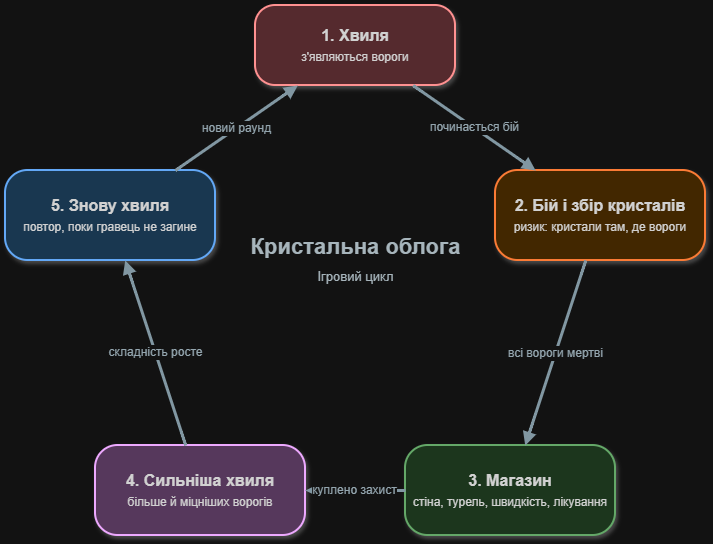

The diagram above was exported from draw.io. Its source (the exported page's mxGraphModel, read from the mxfile embedded in the PNG):
<mxGraphModel dx="1226" dy="620" grid="0" gridSize="10" guides="1" tooltips="1" connect="1" arrows="1" fold="1" page="1" pageScale="1" pageWidth="800" pageHeight="680" background="#FFFFFF" math="0" shadow="0">
  <root>
    <mxCell id="0" />
    <mxCell id="1" parent="0" />
    <mxCell id="title" parent="1" style="text;html=1;align=center;verticalAlign=middle;fontSize=22;fontColor=#37474F;" value="&lt;b&gt;Кристальна облога&lt;/b&gt;&lt;br&gt;&lt;font style=&quot;font-size:13px&quot;&gt;Ігровий цикл&lt;/font&gt;" vertex="1">
      <mxGeometry height="70" width="200" x="300" y="270" as="geometry" />
    </mxCell>
    <mxCell id="b1" parent="1" style="rounded=1;whiteSpace=wrap;html=1;arcSize=25;fillColor=#FFCDD2;strokeColor=#C62828;strokeWidth=2;fontSize=16;fontColor=#212121;shadow=1;" value="&lt;b&gt;1. Хвиля&lt;/b&gt;&lt;br&gt;&lt;font style=&quot;font-size:12px&quot;&gt;з'являються вороги&lt;/font&gt;" vertex="1">
      <mxGeometry height="80" width="200" x="300" y="50" as="geometry" />
    </mxCell>
    <mxCell id="b2" parent="1" style="rounded=1;whiteSpace=wrap;html=1;arcSize=25;fillColor=#FFE0B2;strokeColor=#E65100;strokeWidth=2;fontSize=16;fontColor=#212121;shadow=1;" value="&lt;b&gt;2. Бій і збір кристалів&lt;/b&gt;&lt;br&gt;&lt;font style=&quot;font-size:12px&quot;&gt;ризик: кристали там, де вороги&lt;/font&gt;" vertex="1">
      <mxGeometry height="90" width="210" x="540" y="215" as="geometry" />
    </mxCell>
    <mxCell id="b3" parent="1" style="rounded=1;whiteSpace=wrap;html=1;arcSize=25;fillColor=#C8E6C9;strokeColor=#2E7D32;strokeWidth=2;fontSize=16;fontColor=#212121;shadow=1;" value="&lt;b&gt;3. Магазин&lt;/b&gt;&lt;br&gt;&lt;font style=&quot;font-size:12px&quot;&gt;стіна, турель, швидкість, лікування&lt;/font&gt;" vertex="1">
      <mxGeometry height="90" width="210" x="450" y="490" as="geometry" />
    </mxCell>
    <mxCell id="b4" parent="1" style="rounded=1;whiteSpace=wrap;html=1;arcSize=25;fillColor=#E1BEE7;strokeColor=#6A1B9A;strokeWidth=2;fontSize=16;fontColor=#212121;shadow=1;" value="&lt;b&gt;4. Сильніша хвиля&lt;/b&gt;&lt;br&gt;&lt;font style=&quot;font-size:12px&quot;&gt;більше й міцніших ворогів&lt;/font&gt;" vertex="1">
      <mxGeometry height="90" width="210" x="140" y="490" as="geometry" />
    </mxCell>
    <mxCell id="b5" parent="1" style="rounded=1;whiteSpace=wrap;html=1;arcSize=25;fillColor=#BBDEFB;strokeColor=#1565C0;strokeWidth=2;fontSize=16;fontColor=#212121;shadow=1;" value="&lt;b&gt;5. Знову хвиля&lt;/b&gt;&lt;br&gt;&lt;font style=&quot;font-size:12px&quot;&gt;повтор, поки гравець не загине&lt;/font&gt;" vertex="1">
      <mxGeometry height="90" width="210" x="50" y="215" as="geometry" />
    </mxCell>
    <mxCell id="e1" edge="1" parent="1" source="b1" style="edgeStyle=none;curved=1;rounded=1;html=1;endArrow=block;endFill=1;strokeWidth=3;strokeColor=#546E7A;fontSize=12;fontColor=#455A64;labelBackgroundColor=#FFFFFF;" target="b2" value="починається бій">
      <mxGeometry relative="1" as="geometry" />
    </mxCell>
    <mxCell id="e2" edge="1" parent="1" source="b2" style="edgeStyle=none;curved=1;rounded=1;html=1;endArrow=block;endFill=1;strokeWidth=3;strokeColor=#546E7A;fontSize=12;fontColor=#455A64;labelBackgroundColor=#FFFFFF;" target="b3" value="всі вороги мертві">
      <mxGeometry relative="1" as="geometry" />
    </mxCell>
    <mxCell id="e3" edge="1" parent="1" source="b3" style="edgeStyle=none;curved=1;rounded=1;html=1;endArrow=block;endFill=1;strokeWidth=3;strokeColor=#546E7A;fontSize=12;fontColor=#455A64;labelBackgroundColor=#FFFFFF;" target="b4" value="куплено захист">
      <mxGeometry relative="1" as="geometry" />
    </mxCell>
    <mxCell id="e4" edge="1" parent="1" source="b4" style="edgeStyle=none;curved=1;rounded=1;html=1;endArrow=block;endFill=1;strokeWidth=3;strokeColor=#546E7A;fontSize=12;fontColor=#455A64;labelBackgroundColor=#FFFFFF;" target="b5" value="складність росте">
      <mxGeometry relative="1" as="geometry" />
    </mxCell>
    <mxCell id="e5" edge="1" parent="1" source="b5" style="edgeStyle=none;curved=1;rounded=1;html=1;endArrow=block;endFill=1;strokeWidth=3;strokeColor=#546E7A;fontSize=12;fontColor=#455A64;labelBackgroundColor=#FFFFFF;" target="b1" value="новий раунд">
      <mxGeometry relative="1" as="geometry" />
    </mxCell>
  </root>
</mxGraphModel>